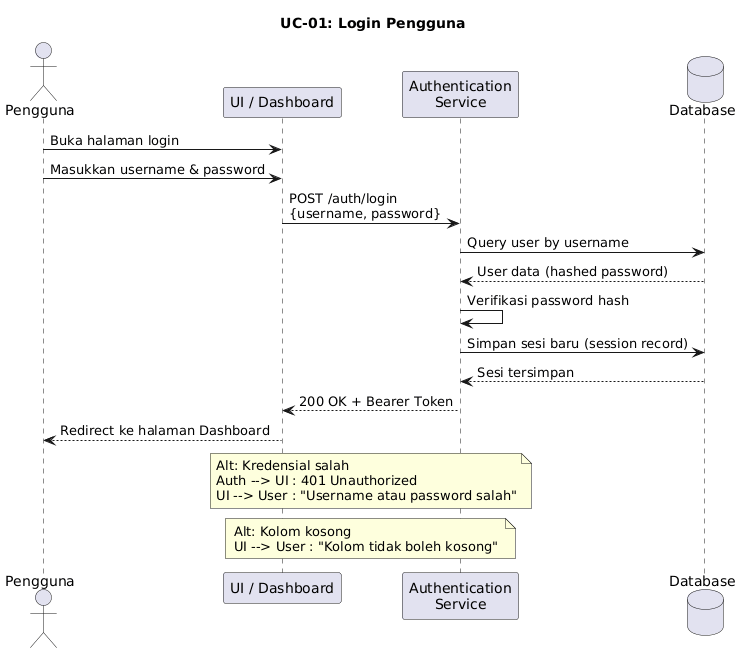

The diagram above was rendered by PlantUML. Its source (embedded in the PNG):
@startuml
title UC-01: Login Pengguna

actor "Pengguna" as User
participant "UI / Dashboard" as UI
participant "Authentication\nService" as Auth
database "Database" as DB

User -> UI : Buka halaman login
User -> UI : Masukkan username & password
UI -> Auth : POST /auth/login\n{username, password}
Auth -> DB : Query user by username
DB --> Auth : User data (hashed password)
Auth -> Auth : Verifikasi password hash
Auth -> DB : Simpan sesi baru (session record)
DB --> Auth : Sesi tersimpan
Auth --> UI : 200 OK + Bearer Token
UI --> User : Redirect ke halaman Dashboard

note over UI, Auth
  Alt: Kredensial salah
  Auth --> UI : 401 Unauthorized
  UI --> User : "Username atau password salah"
end note

note over UI, Auth
  Alt: Kolom kosong
  UI --> User : "Kolom tidak boleh kosong"
end note
@enduml